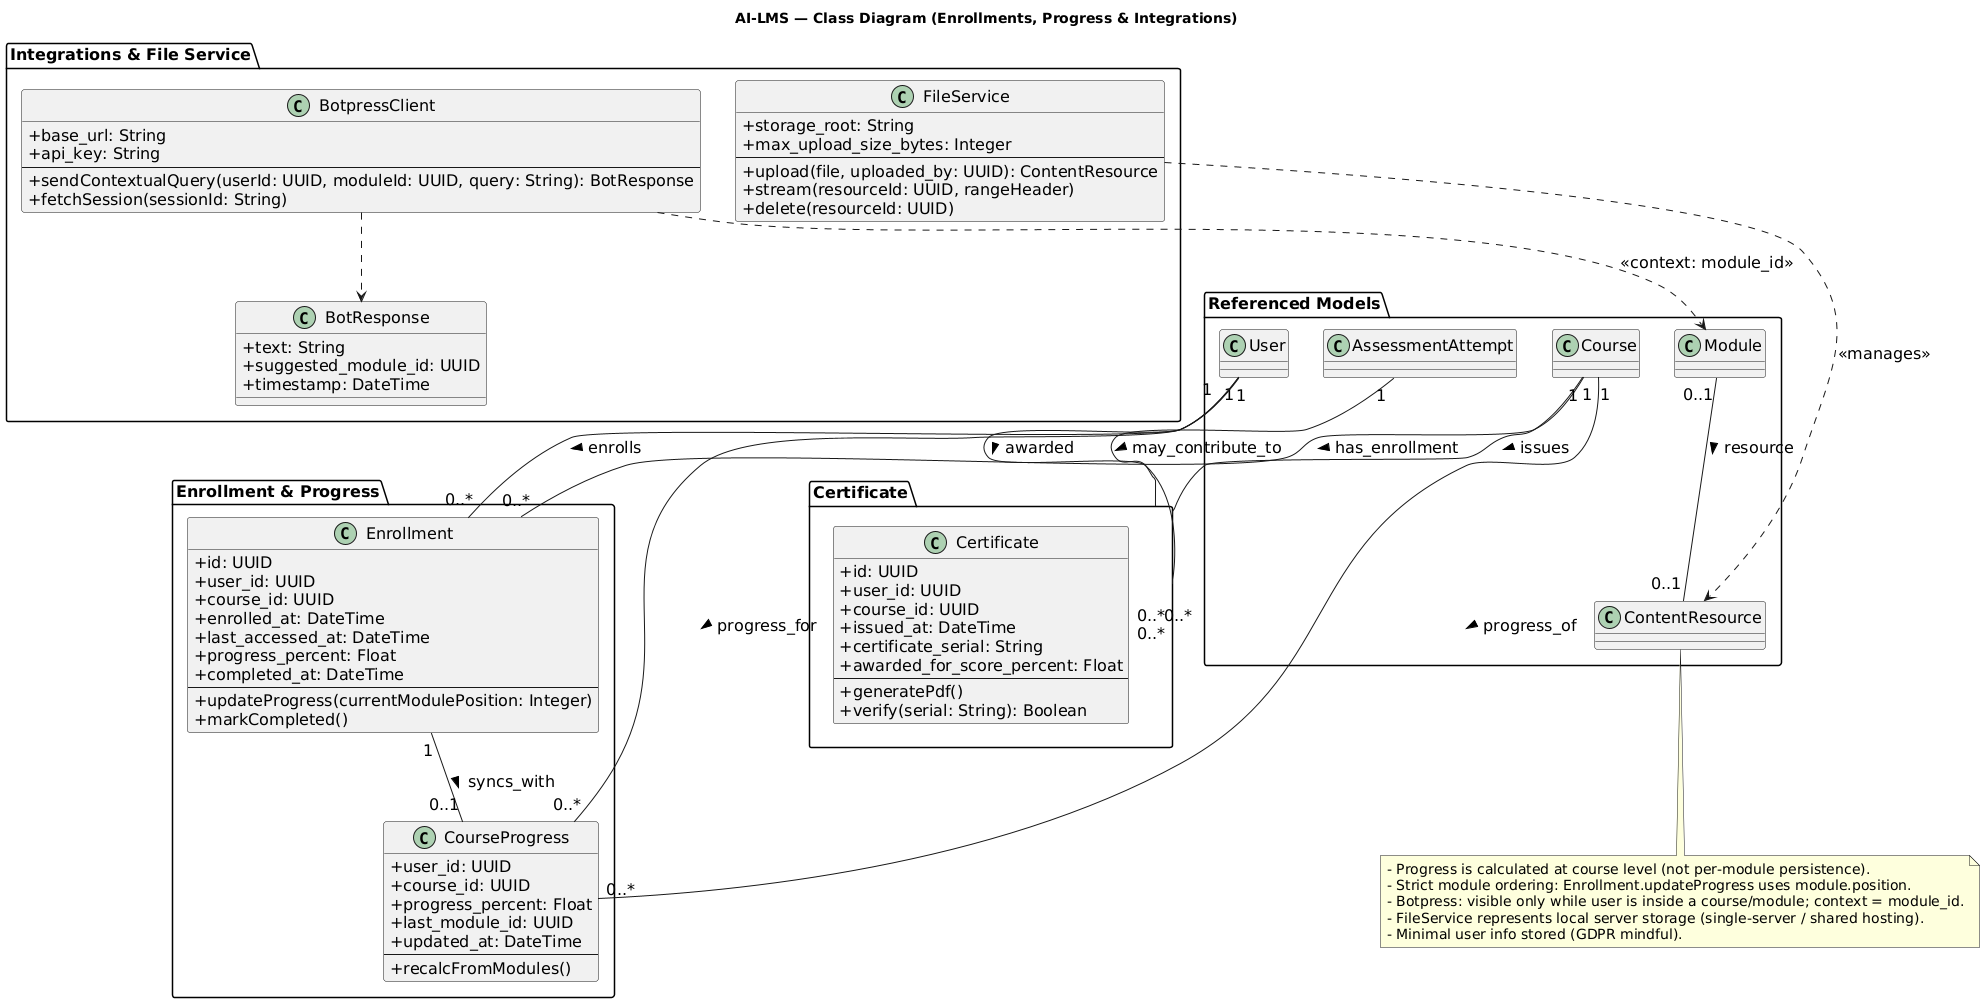

The diagram above was rendered by PlantUML. Its source (embedded in the PNG):
@startuml
' Diagram 4: Enrollments, Progress & Integrations
skinparam defaultFontSize 16
skinparam noteFontSize 14
skinparam classAttributeIconSize 0

top to bottom direction
title AI-LMS — Class Diagram (Enrollments, Progress & Integrations)

package "Enrollment & Progress" {
  class Enrollment {
    + id: UUID
    + user_id: UUID
    + course_id: UUID
    + enrolled_at: DateTime
    + last_accessed_at: DateTime
    + progress_percent: Float
    + completed_at: DateTime
    --
    + updateProgress(currentModulePosition: Integer)
    + markCompleted()
  }

  class CourseProgress {
    + user_id: UUID
    + course_id: UUID
    + progress_percent: Float
    + last_module_id: UUID
    + updated_at: DateTime
    --
    + recalcFromModules()
  }
}

package "Certificate" {
  class Certificate {
    + id: UUID
    + user_id: UUID
    + course_id: UUID
    + issued_at: DateTime
    + certificate_serial: String
    + awarded_for_score_percent: Float
    --
    + generatePdf()
    + verify(serial: String): Boolean
  }
}

package "Integrations & File Service" {
  class BotpressClient {
    + base_url: String
    + api_key: String
    --
    + sendContextualQuery(userId: UUID, moduleId: UUID, query: String): BotResponse
    + fetchSession(sessionId: String)
  }

  class BotResponse {
    + text: String
    + suggested_module_id: UUID
    + timestamp: DateTime
  }

  class FileService {
    + storage_root: String
    + max_upload_size_bytes: Integer
    --
    + upload(file, uploaded_by: UUID): ContentResource
    + stream(resourceId: UUID, rangeHeader)
    + delete(resourceId: UUID)
  }
}

package "Referenced Models" {
  class User
  class Course
  class Module
  class AssessmentAttempt
  class ContentResource
}

' ---------- Associations (kept clear in vertical layout) ----------
User "1" -- "0..*" Enrollment : enrolls >
Course "1" -- "0..*" Enrollment : has_enrollment >
User "1" -- "0..*" CourseProgress : progress_for >
Course "1" -- "0..*" CourseProgress : progress_of >
Enrollment "1" -- "0..1" CourseProgress : syncs_with >

User "1" -- "0..*" Certificate : awarded >
Course "1" -- "0..*" Certificate : issues >

BotpressClient ..> Module : <<context: module_id>>
BotpressClient ..> BotResponse

FileService ..> ContentResource : <<manages>>
Module "0..1" -- "0..1" ContentResource : resource >

AssessmentAttempt "1" -- "0..*" Certificate : may_contribute_to >

' ---------- Notes ----------
note bottom
  - Progress is calculated at course level (not per-module persistence).
  - Strict module ordering: Enrollment.updateProgress uses module.position.
  - Botpress: visible only while user is inside a course/module; context = module_id.
  - FileService represents local server storage (single-server / shared hosting).
  - Minimal user info stored (GDPR mindful).
end note
@enduml